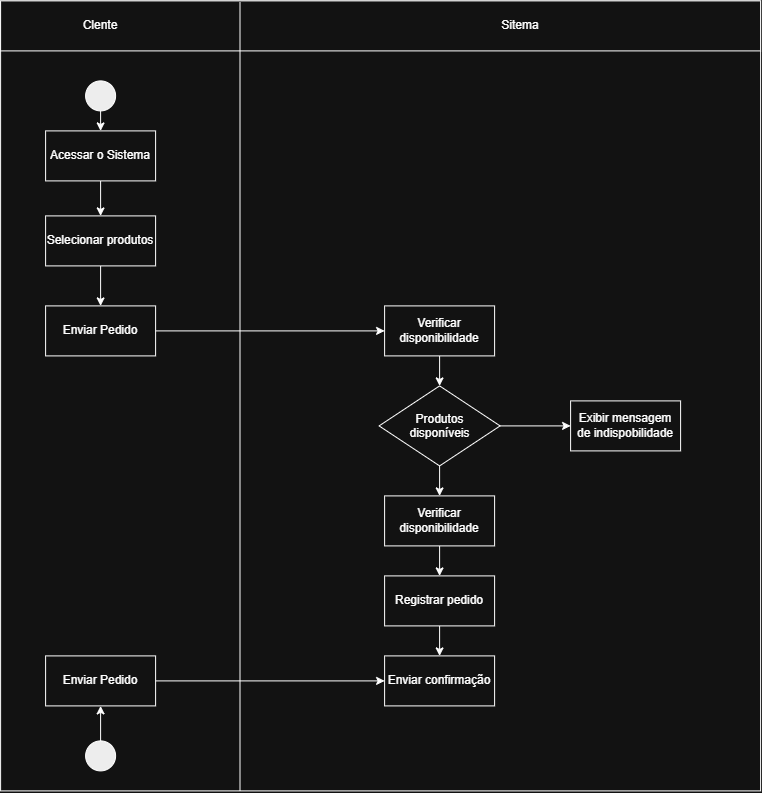

The diagram above was exported from draw.io. Its source (the exported page's mxGraphModel, read from the mxfile embedded in the PNG):
<mxGraphModel dx="781" dy="800" grid="1" gridSize="10" guides="1" tooltips="1" connect="1" arrows="1" fold="1" page="1" pageScale="1" pageWidth="827" pageHeight="1169" math="0" shadow="0">
  <root>
    <mxCell id="0" />
    <mxCell id="1" parent="0" />
    <mxCell id="JLCxOziG56gqtXSlzOLt-6" parent="1" style="rounded=0;whiteSpace=wrap;html=1;" value="" vertex="1">
      <mxGeometry height="790" width="760" x="30" y="50" as="geometry" />
    </mxCell>
    <mxCell id="JLCxOziG56gqtXSlzOLt-15" edge="1" parent="1" source="JLCxOziG56gqtXSlzOLt-1" style="edgeStyle=orthogonalEdgeStyle;rounded=0;orthogonalLoop=1;jettySize=auto;html=1;exitX=0.5;exitY=1;exitDx=0;exitDy=0;entryX=0.5;entryY=0;entryDx=0;entryDy=0;" target="JLCxOziG56gqtXSlzOLt-2">
      <mxGeometry relative="1" as="geometry" />
    </mxCell>
    <mxCell id="JLCxOziG56gqtXSlzOLt-1" parent="1" style="html=1;whiteSpace=wrap;fontStyle=0" value="Acessar o Sistema" vertex="1">
      <mxGeometry height="50" width="110" x="75" y="180" as="geometry" />
    </mxCell>
    <mxCell id="JLCxOziG56gqtXSlzOLt-16" edge="1" parent="1" source="JLCxOziG56gqtXSlzOLt-2" style="edgeStyle=orthogonalEdgeStyle;rounded=0;orthogonalLoop=1;jettySize=auto;html=1;exitX=0.5;exitY=1;exitDx=0;exitDy=0;entryX=0.5;entryY=0;entryDx=0;entryDy=0;" target="JLCxOziG56gqtXSlzOLt-3">
      <mxGeometry relative="1" as="geometry" />
    </mxCell>
    <mxCell id="JLCxOziG56gqtXSlzOLt-2" parent="1" style="html=1;whiteSpace=wrap;fontStyle=0" value="Selecionar produtos" vertex="1">
      <mxGeometry height="50" width="110" x="75" y="265" as="geometry" />
    </mxCell>
    <mxCell id="JLCxOziG56gqtXSlzOLt-18" edge="1" parent="1" source="JLCxOziG56gqtXSlzOLt-3" style="edgeStyle=orthogonalEdgeStyle;rounded=0;orthogonalLoop=1;jettySize=auto;html=1;exitX=1;exitY=0.5;exitDx=0;exitDy=0;entryX=0;entryY=0.5;entryDx=0;entryDy=0;" target="JLCxOziG56gqtXSlzOLt-17">
      <mxGeometry relative="1" as="geometry" />
    </mxCell>
    <mxCell id="JLCxOziG56gqtXSlzOLt-3" parent="1" style="html=1;whiteSpace=wrap;fontStyle=0" value="Enviar Pedido" vertex="1">
      <mxGeometry height="50" width="110" x="75" y="355" as="geometry" />
    </mxCell>
    <mxCell id="JLCxOziG56gqtXSlzOLt-10" parent="1" style="rounded=0;whiteSpace=wrap;html=1;" value="" vertex="1">
      <mxGeometry height="50" width="760" x="30" y="50" as="geometry" />
    </mxCell>
    <mxCell id="JLCxOziG56gqtXSlzOLt-12" edge="1" parent="1" source="JLCxOziG56gqtXSlzOLt-10" style="endArrow=none;html=1;rounded=0;exitX=0.315;exitY=0.028;exitDx=0;exitDy=0;exitPerimeter=0;entryX=0.315;entryY=1;entryDx=0;entryDy=0;entryPerimeter=0;" target="JLCxOziG56gqtXSlzOLt-6" value="">
      <mxGeometry height="50" relative="1" width="50" as="geometry">
        <mxPoint x="420" y="570" as="sourcePoint" />
        <mxPoint x="310" y="600" as="targetPoint" />
      </mxGeometry>
    </mxCell>
    <mxCell id="JLCxOziG56gqtXSlzOLt-13" parent="1" style="text;html=1;whiteSpace=wrap;strokeColor=none;fillColor=none;align=center;verticalAlign=middle;rounded=0;" value="Clente" vertex="1">
      <mxGeometry height="30" width="60" x="100" y="60" as="geometry" />
    </mxCell>
    <mxCell id="JLCxOziG56gqtXSlzOLt-14" parent="1" style="text;html=1;whiteSpace=wrap;strokeColor=none;fillColor=none;align=center;verticalAlign=middle;rounded=0;" value="Sitema" vertex="1">
      <mxGeometry height="30" width="60" x="520" y="60" as="geometry" />
    </mxCell>
    <mxCell id="JLCxOziG56gqtXSlzOLt-22" edge="1" parent="1" source="JLCxOziG56gqtXSlzOLt-17" style="edgeStyle=orthogonalEdgeStyle;rounded=0;orthogonalLoop=1;jettySize=auto;html=1;exitX=0.5;exitY=1;exitDx=0;exitDy=0;entryX=0.5;entryY=0;entryDx=0;entryDy=0;" target="JLCxOziG56gqtXSlzOLt-21">
      <mxGeometry relative="1" as="geometry" />
    </mxCell>
    <mxCell id="JLCxOziG56gqtXSlzOLt-17" parent="1" style="html=1;whiteSpace=wrap;fontStyle=0" value="Verificar disponibilidade" vertex="1">
      <mxGeometry height="50" width="110" x="414" y="355" as="geometry" />
    </mxCell>
    <mxCell id="JLCxOziG56gqtXSlzOLt-19" parent="1" style="html=1;whiteSpace=wrap;fontStyle=0" value="Exibir mensagem de indispobilidade" vertex="1">
      <mxGeometry height="50" width="110" x="600" y="450" as="geometry" />
    </mxCell>
    <mxCell id="JLCxOziG56gqtXSlzOLt-27" edge="1" parent="1" source="JLCxOziG56gqtXSlzOLt-20" style="edgeStyle=orthogonalEdgeStyle;rounded=0;orthogonalLoop=1;jettySize=auto;html=1;exitX=0.5;exitY=1;exitDx=0;exitDy=0;entryX=0.5;entryY=0;entryDx=0;entryDy=0;" target="JLCxOziG56gqtXSlzOLt-25">
      <mxGeometry relative="1" as="geometry" />
    </mxCell>
    <mxCell id="JLCxOziG56gqtXSlzOLt-20" parent="1" style="html=1;whiteSpace=wrap;fontStyle=0" value="Verificar disponibilidade" vertex="1">
      <mxGeometry height="50" width="110" x="414" y="545" as="geometry" />
    </mxCell>
    <mxCell id="JLCxOziG56gqtXSlzOLt-23" edge="1" parent="1" source="JLCxOziG56gqtXSlzOLt-21" style="edgeStyle=orthogonalEdgeStyle;rounded=0;orthogonalLoop=1;jettySize=auto;html=1;exitX=0.5;exitY=1;exitDx=0;exitDy=0;entryX=0.5;entryY=0;entryDx=0;entryDy=0;" target="JLCxOziG56gqtXSlzOLt-20">
      <mxGeometry relative="1" as="geometry" />
    </mxCell>
    <mxCell id="JLCxOziG56gqtXSlzOLt-24" edge="1" parent="1" source="JLCxOziG56gqtXSlzOLt-21" style="edgeStyle=orthogonalEdgeStyle;rounded=0;orthogonalLoop=1;jettySize=auto;html=1;exitX=1;exitY=0.5;exitDx=0;exitDy=0;entryX=0;entryY=0.5;entryDx=0;entryDy=0;" target="JLCxOziG56gqtXSlzOLt-19">
      <mxGeometry relative="1" as="geometry" />
    </mxCell>
    <mxCell id="JLCxOziG56gqtXSlzOLt-21" parent="1" style="rhombus;whiteSpace=wrap;html=1;shapeInside=1;" value="Produtos disponíveis" vertex="1">
      <mxGeometry height="80" width="121" x="408.5" y="435" as="geometry" />
    </mxCell>
    <mxCell id="JLCxOziG56gqtXSlzOLt-28" edge="1" parent="1" source="JLCxOziG56gqtXSlzOLt-25" style="edgeStyle=orthogonalEdgeStyle;rounded=0;orthogonalLoop=1;jettySize=auto;html=1;exitX=0.5;exitY=1;exitDx=0;exitDy=0;entryX=0.5;entryY=0;entryDx=0;entryDy=0;" target="JLCxOziG56gqtXSlzOLt-26">
      <mxGeometry relative="1" as="geometry" />
    </mxCell>
    <mxCell id="JLCxOziG56gqtXSlzOLt-25" parent="1" style="html=1;whiteSpace=wrap;fontStyle=0" value="Registrar pedido" vertex="1">
      <mxGeometry height="50" width="110" x="414" y="625" as="geometry" />
    </mxCell>
    <mxCell id="JLCxOziG56gqtXSlzOLt-26" parent="1" style="html=1;whiteSpace=wrap;fontStyle=0" value="Enviar confirmação" vertex="1">
      <mxGeometry height="50" width="110" x="414" y="705" as="geometry" />
    </mxCell>
    <mxCell id="JLCxOziG56gqtXSlzOLt-31" edge="1" parent="1" source="JLCxOziG56gqtXSlzOLt-30" style="edgeStyle=orthogonalEdgeStyle;rounded=0;orthogonalLoop=1;jettySize=auto;html=1;exitX=0.5;exitY=1;exitDx=0;exitDy=0;entryX=0.5;entryY=0;entryDx=0;entryDy=0;" target="JLCxOziG56gqtXSlzOLt-1">
      <mxGeometry relative="1" as="geometry" />
    </mxCell>
    <mxCell id="JLCxOziG56gqtXSlzOLt-30" parent="1" style="ellipse;whiteSpace=wrap;html=1;shapeInside=1;aspect=fixed;fillColor=#000000;" value="" vertex="1">
      <mxGeometry height="30" width="30" x="115" y="130" as="geometry" />
    </mxCell>
    <mxCell id="JLCxOziG56gqtXSlzOLt-36" edge="1" parent="1" source="JLCxOziG56gqtXSlzOLt-32" style="edgeStyle=orthogonalEdgeStyle;rounded=0;orthogonalLoop=1;jettySize=auto;html=1;exitX=1;exitY=0.5;exitDx=0;exitDy=0;entryX=0;entryY=0.5;entryDx=0;entryDy=0;" target="JLCxOziG56gqtXSlzOLt-26">
      <mxGeometry relative="1" as="geometry" />
    </mxCell>
    <mxCell id="JLCxOziG56gqtXSlzOLt-32" parent="1" style="html=1;whiteSpace=wrap;fontStyle=0" value="Enviar Pedido" vertex="1">
      <mxGeometry height="50" width="110" x="75" y="705" as="geometry" />
    </mxCell>
    <mxCell id="JLCxOziG56gqtXSlzOLt-35" edge="1" parent="1" source="JLCxOziG56gqtXSlzOLt-34" style="edgeStyle=orthogonalEdgeStyle;rounded=0;orthogonalLoop=1;jettySize=auto;html=1;exitX=0.5;exitY=0;exitDx=0;exitDy=0;entryX=0.5;entryY=1;entryDx=0;entryDy=0;" target="JLCxOziG56gqtXSlzOLt-32">
      <mxGeometry relative="1" as="geometry" />
    </mxCell>
    <mxCell id="JLCxOziG56gqtXSlzOLt-34" parent="1" style="ellipse;whiteSpace=wrap;html=1;shapeInside=1;aspect=fixed;fillColor=#000000;" value="" vertex="1">
      <mxGeometry height="30" width="30" x="115" y="790" as="geometry" />
    </mxCell>
  </root>
</mxGraphModel>